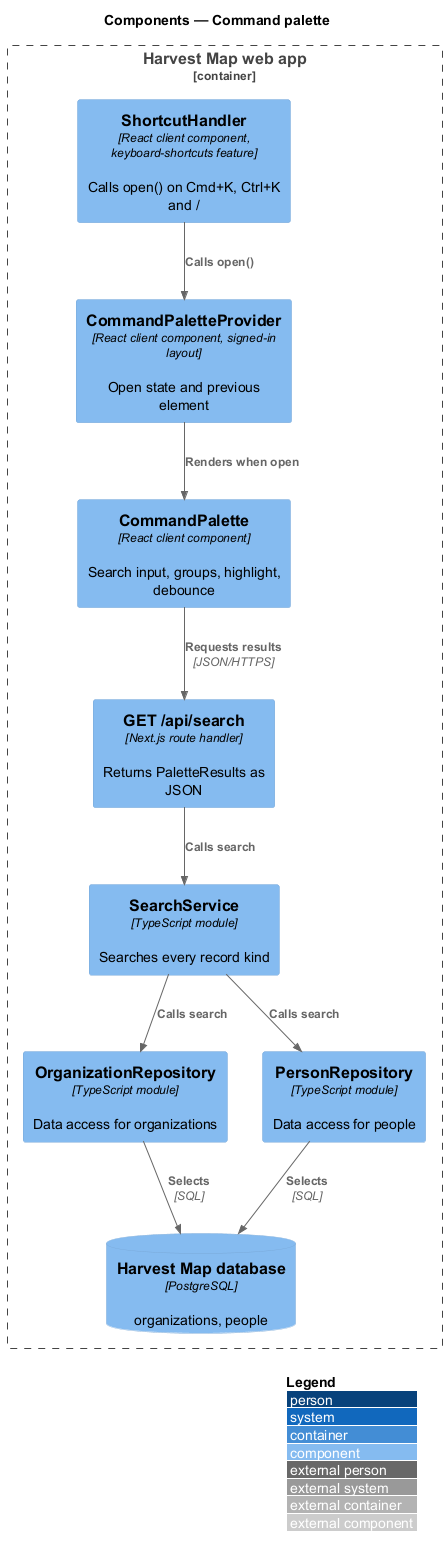

The diagram above was rendered by PlantUML. Its source (embedded in the PNG):
@startuml
!include <C4/C4_Component>
LAYOUT_WITH_LEGEND()
title Components — Command palette

Container_Boundary(web, "Harvest Map web app") {
  Component(shortcuts, "ShortcutHandler", "React client component, keyboard-shortcuts feature", "Calls open() on Cmd+K, Ctrl+K and /")
  Component(provider, "CommandPaletteProvider", "React client component, signed-in layout", "Open state and previous element")
  Component(palette, "CommandPalette", "React client component", "Search input, groups, highlight, debounce")
  Component(handler, "GET /api/search", "Next.js route handler", "Returns PaletteResults as JSON")
  Component(service, "SearchService", "TypeScript module", "Searches every record kind")
  Component(orgrepo, "OrganizationRepository", "TypeScript module", "Data access for organizations")
  Component(personrepo, "PersonRepository", "TypeScript module", "Data access for people")
  ComponentDb(db, "Harvest Map database", "PostgreSQL", "organizations, people")
}
Rel(shortcuts, provider, "Calls open()")
Rel(provider, palette, "Renders when open")
Rel(palette, handler, "Requests results", "JSON/HTTPS")
Rel(handler, service, "Calls search")
Rel(service, orgrepo, "Calls search")
Rel(service, personrepo, "Calls search")
Rel(orgrepo, db, "Selects", "SQL")
Rel(personrepo, db, "Selects", "SQL")
@enduml